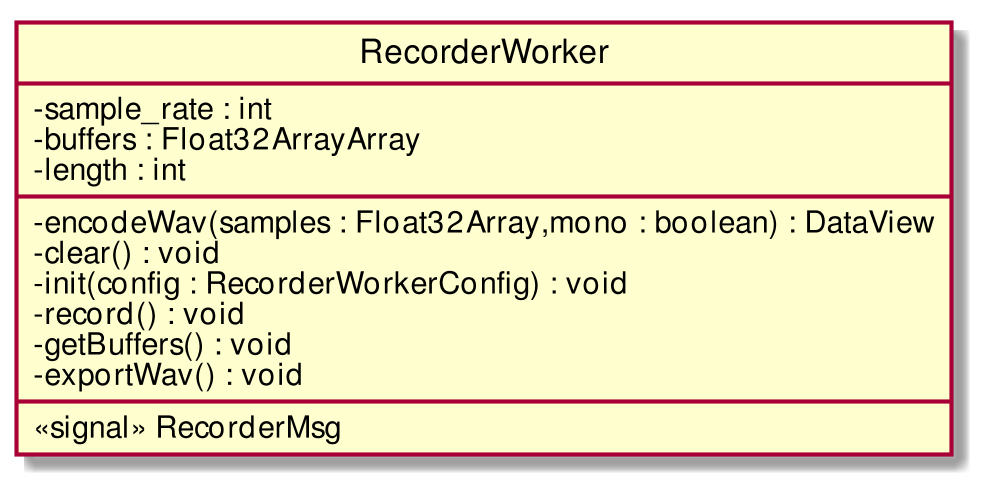

The diagram above was rendered by PlantUML. Its source (embedded in the PNG):
@startuml
scale 1000*1000
skinparam classAttributeIconSize 0
class RecorderWorker{
- sample_rate : int
- buffers : Float32ArrayArray
- length : int
__
- encodeWav(samples : Float32Array,mono : boolean) : DataView
- clear() : void
- init(config : RecorderWorkerConfig) : void
- record() : void
- getBuffers() : void
- exportWav() : void
__
<<signal>> RecorderMsg
}
hide circle
@enduml